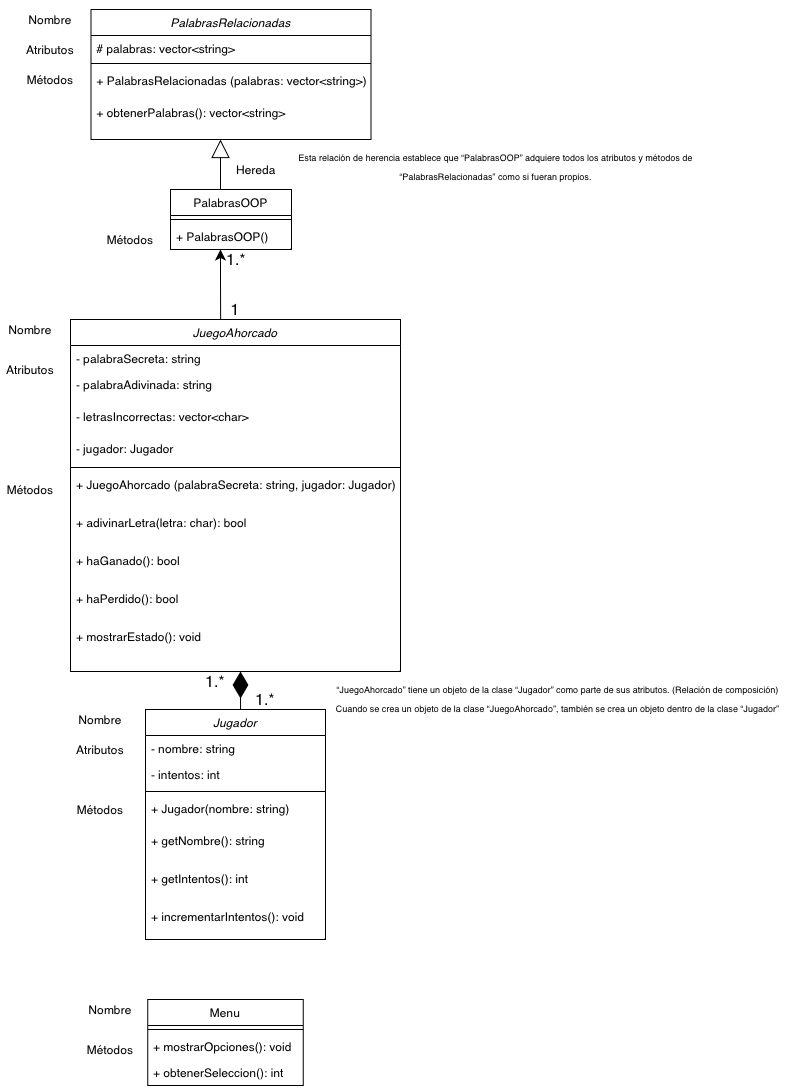

The diagram above was exported from draw.io. Its source (the exported page's mxGraphModel, read from the mxfile embedded in the PNG):
<mxGraphModel dx="1334" dy="826" grid="1" gridSize="10" guides="1" tooltips="1" connect="1" arrows="1" fold="1" page="1" pageScale="1" pageWidth="827" pageHeight="1169" math="0" shadow="0">
  <root>
    <mxCell id="WIyWlLk6GJQsqaUBKTNV-0" />
    <mxCell id="WIyWlLk6GJQsqaUBKTNV-1" parent="WIyWlLk6GJQsqaUBKTNV-0" />
    <mxCell id="zkfFHV4jXpPFQw0GAbJ--0" value="PalabrasRelacionadas" style="swimlane;fontStyle=2;align=center;verticalAlign=top;childLayout=stackLayout;horizontal=1;startSize=26;horizontalStack=0;resizeParent=1;resizeLast=0;collapsible=1;marginBottom=0;rounded=0;shadow=0;strokeWidth=1;" parent="WIyWlLk6GJQsqaUBKTNV-1" vertex="1">
      <mxGeometry x="120.5" y="40" width="280" height="130" as="geometry">
        <mxRectangle x="230" y="140" width="160" height="26" as="alternateBounds" />
      </mxGeometry>
    </mxCell>
    <mxCell id="zkfFHV4jXpPFQw0GAbJ--1" value="# palabras: vector&lt;string&gt;" style="text;align=left;verticalAlign=top;spacingLeft=4;spacingRight=4;overflow=hidden;rotatable=0;points=[[0,0.5],[1,0.5]];portConstraint=eastwest;" parent="zkfFHV4jXpPFQw0GAbJ--0" vertex="1">
      <mxGeometry y="26" width="280" height="24" as="geometry" />
    </mxCell>
    <mxCell id="zkfFHV4jXpPFQw0GAbJ--4" value="" style="line;html=1;strokeWidth=1;align=left;verticalAlign=middle;spacingTop=-1;spacingLeft=3;spacingRight=3;rotatable=0;labelPosition=right;points=[];portConstraint=eastwest;" parent="zkfFHV4jXpPFQw0GAbJ--0" vertex="1">
      <mxGeometry y="50" width="280" height="8" as="geometry" />
    </mxCell>
    <mxCell id="zkfFHV4jXpPFQw0GAbJ--5" value="+ PalabrasRelacionadas (palabras: vector&lt;string&gt;)" style="text;align=left;verticalAlign=top;spacingLeft=4;spacingRight=4;overflow=hidden;rotatable=0;points=[[0,0.5],[1,0.5]];portConstraint=eastwest;" parent="zkfFHV4jXpPFQw0GAbJ--0" vertex="1">
      <mxGeometry y="58" width="280" height="32" as="geometry" />
    </mxCell>
    <mxCell id="FK_bECaqf_EyefOhXw40-0" value="+ obtenerPalabras(): vector&lt;string&gt;" style="text;align=left;verticalAlign=top;spacingLeft=4;spacingRight=4;overflow=hidden;rotatable=0;points=[[0,0.5],[1,0.5]];portConstraint=eastwest;" parent="zkfFHV4jXpPFQw0GAbJ--0" vertex="1">
      <mxGeometry y="90" width="280" height="38" as="geometry" />
    </mxCell>
    <mxCell id="zkfFHV4jXpPFQw0GAbJ--17" value="PalabrasOOP" style="swimlane;fontStyle=0;align=center;verticalAlign=top;childLayout=stackLayout;horizontal=1;startSize=26;horizontalStack=0;resizeParent=1;resizeLast=0;collapsible=1;marginBottom=0;rounded=0;shadow=0;strokeWidth=1;" parent="WIyWlLk6GJQsqaUBKTNV-1" vertex="1">
      <mxGeometry x="200" y="220" width="121" height="60" as="geometry">
        <mxRectangle x="550" y="140" width="160" height="26" as="alternateBounds" />
      </mxGeometry>
    </mxCell>
    <mxCell id="zkfFHV4jXpPFQw0GAbJ--23" value="" style="line;html=1;strokeWidth=1;align=left;verticalAlign=middle;spacingTop=-1;spacingLeft=3;spacingRight=3;rotatable=0;labelPosition=right;points=[];portConstraint=eastwest;" parent="zkfFHV4jXpPFQw0GAbJ--17" vertex="1">
      <mxGeometry y="26" width="121" height="8" as="geometry" />
    </mxCell>
    <mxCell id="zkfFHV4jXpPFQw0GAbJ--25" value="+ PalabrasOOP()" style="text;align=left;verticalAlign=top;spacingLeft=4;spacingRight=4;overflow=hidden;rotatable=0;points=[[0,0.5],[1,0.5]];portConstraint=eastwest;" parent="zkfFHV4jXpPFQw0GAbJ--17" vertex="1">
      <mxGeometry y="34" width="121" height="26" as="geometry" />
    </mxCell>
    <mxCell id="FK_bECaqf_EyefOhXw40-6" value="&lt;p style=&quot;line-height: 120%; font-size: 12px;&quot;&gt;&lt;font style=&quot;font-size: 12px;&quot;&gt;Nombre&lt;/font&gt;&lt;/p&gt;" style="text;strokeColor=none;fillColor=none;html=1;align=center;verticalAlign=middle;whiteSpace=wrap;rounded=0;fontSize=12;" parent="WIyWlLk6GJQsqaUBKTNV-1" vertex="1">
      <mxGeometry x="50" y="40" width="60" height="20" as="geometry" />
    </mxCell>
    <mxCell id="FK_bECaqf_EyefOhXw40-21" value="&lt;p style=&quot;line-height: 120%; font-size: 12px;&quot;&gt;&lt;font style=&quot;font-size: 12px;&quot;&gt;Hereda&lt;/font&gt;&lt;/p&gt;" style="text;strokeColor=none;fillColor=none;html=1;align=center;verticalAlign=middle;whiteSpace=wrap;rounded=0;fontSize=12;" parent="WIyWlLk6GJQsqaUBKTNV-1" vertex="1">
      <mxGeometry x="251" y="190" width="70" height="20" as="geometry" />
    </mxCell>
    <mxCell id="FK_bECaqf_EyefOhXw40-23" value="&lt;p style=&quot;line-height: 120%; font-size: 12px;&quot;&gt;&lt;font style=&quot;font-size: 12px;&quot;&gt;Atributos&lt;/font&gt;&lt;/p&gt;" style="text;strokeColor=none;fillColor=none;html=1;align=center;verticalAlign=middle;whiteSpace=wrap;rounded=0;fontSize=12;" parent="WIyWlLk6GJQsqaUBKTNV-1" vertex="1">
      <mxGeometry x="50" y="70" width="60" height="20" as="geometry" />
    </mxCell>
    <mxCell id="FK_bECaqf_EyefOhXw40-24" value="&lt;p style=&quot;line-height: 120%; font-size: 12px;&quot;&gt;&lt;font style=&quot;font-size: 12px;&quot;&gt;Métodos&lt;/font&gt;&lt;/p&gt;" style="text;strokeColor=none;fillColor=none;html=1;align=center;verticalAlign=middle;whiteSpace=wrap;rounded=0;fontSize=12;" parent="WIyWlLk6GJQsqaUBKTNV-1" vertex="1">
      <mxGeometry x="50" y="100" width="60" height="20" as="geometry" />
    </mxCell>
    <mxCell id="FK_bECaqf_EyefOhXw40-28" value="&lt;p style=&quot;line-height: 120%; font-size: 12px;&quot;&gt;&lt;font style=&quot;font-size: 12px;&quot;&gt;Métodos&lt;/font&gt;&lt;/p&gt;" style="text;strokeColor=none;fillColor=none;html=1;align=center;verticalAlign=middle;whiteSpace=wrap;rounded=0;fontSize=12;" parent="WIyWlLk6GJQsqaUBKTNV-1" vertex="1">
      <mxGeometry x="130" y="260" width="60" height="20" as="geometry" />
    </mxCell>
    <mxCell id="FK_bECaqf_EyefOhXw40-30" value="Jugador" style="swimlane;fontStyle=2;align=center;verticalAlign=top;childLayout=stackLayout;horizontal=1;startSize=26;horizontalStack=0;resizeParent=1;resizeLast=0;collapsible=1;marginBottom=0;rounded=0;shadow=0;strokeWidth=1;" parent="WIyWlLk6GJQsqaUBKTNV-1" vertex="1">
      <mxGeometry x="175" y="740" width="180" height="230" as="geometry">
        <mxRectangle x="230" y="140" width="160" height="26" as="alternateBounds" />
      </mxGeometry>
    </mxCell>
    <mxCell id="FK_bECaqf_EyefOhXw40-31" value="- nombre: string" style="text;align=left;verticalAlign=top;spacingLeft=4;spacingRight=4;overflow=hidden;rotatable=0;points=[[0,0.5],[1,0.5]];portConstraint=eastwest;" parent="FK_bECaqf_EyefOhXw40-30" vertex="1">
      <mxGeometry y="26" width="180" height="26" as="geometry" />
    </mxCell>
    <mxCell id="FK_bECaqf_EyefOhXw40-35" value="- intentos: int" style="text;align=left;verticalAlign=top;spacingLeft=4;spacingRight=4;overflow=hidden;rotatable=0;points=[[0,0.5],[1,0.5]];portConstraint=eastwest;" parent="FK_bECaqf_EyefOhXw40-30" vertex="1">
      <mxGeometry y="52" width="180" height="26" as="geometry" />
    </mxCell>
    <mxCell id="FK_bECaqf_EyefOhXw40-32" value="" style="line;html=1;strokeWidth=1;align=left;verticalAlign=middle;spacingTop=-1;spacingLeft=3;spacingRight=3;rotatable=0;labelPosition=right;points=[];portConstraint=eastwest;" parent="FK_bECaqf_EyefOhXw40-30" vertex="1">
      <mxGeometry y="78" width="180" height="8" as="geometry" />
    </mxCell>
    <mxCell id="FK_bECaqf_EyefOhXw40-33" value="+ Jugador(nombre: string)" style="text;align=left;verticalAlign=top;spacingLeft=4;spacingRight=4;overflow=hidden;rotatable=0;points=[[0,0.5],[1,0.5]];portConstraint=eastwest;" parent="FK_bECaqf_EyefOhXw40-30" vertex="1">
      <mxGeometry y="86" width="180" height="32" as="geometry" />
    </mxCell>
    <mxCell id="FK_bECaqf_EyefOhXw40-34" value="+ getNombre(): string" style="text;align=left;verticalAlign=top;spacingLeft=4;spacingRight=4;overflow=hidden;rotatable=0;points=[[0,0.5],[1,0.5]];portConstraint=eastwest;" parent="FK_bECaqf_EyefOhXw40-30" vertex="1">
      <mxGeometry y="118" width="180" height="38" as="geometry" />
    </mxCell>
    <mxCell id="FK_bECaqf_EyefOhXw40-37" value="+ getIntentos(): int" style="text;align=left;verticalAlign=top;spacingLeft=4;spacingRight=4;overflow=hidden;rotatable=0;points=[[0,0.5],[1,0.5]];portConstraint=eastwest;" parent="FK_bECaqf_EyefOhXw40-30" vertex="1">
      <mxGeometry y="156" width="180" height="38" as="geometry" />
    </mxCell>
    <mxCell id="FK_bECaqf_EyefOhXw40-38" value="+ incrementarIntentos(): void" style="text;align=left;verticalAlign=top;spacingLeft=4;spacingRight=4;overflow=hidden;rotatable=0;points=[[0,0.5],[1,0.5]];portConstraint=eastwest;" parent="FK_bECaqf_EyefOhXw40-30" vertex="1">
      <mxGeometry y="194" width="180" height="26" as="geometry" />
    </mxCell>
    <mxCell id="FK_bECaqf_EyefOhXw40-40" value="&lt;p style=&quot;line-height: 120%; font-size: 12px;&quot;&gt;&lt;font style=&quot;font-size: 12px;&quot;&gt;Atributos&lt;/font&gt;&lt;/p&gt;" style="text;strokeColor=none;fillColor=none;html=1;align=center;verticalAlign=middle;whiteSpace=wrap;rounded=0;fontSize=12;" parent="WIyWlLk6GJQsqaUBKTNV-1" vertex="1">
      <mxGeometry x="100" y="770" width="60" height="20" as="geometry" />
    </mxCell>
    <mxCell id="FK_bECaqf_EyefOhXw40-41" value="&lt;p style=&quot;line-height: 120%; font-size: 12px;&quot;&gt;&lt;font style=&quot;font-size: 12px;&quot;&gt;Nombre&lt;/font&gt;&lt;/p&gt;" style="text;strokeColor=none;fillColor=none;html=1;align=center;verticalAlign=middle;whiteSpace=wrap;rounded=0;fontSize=12;" parent="WIyWlLk6GJQsqaUBKTNV-1" vertex="1">
      <mxGeometry x="100" y="740" width="60" height="20" as="geometry" />
    </mxCell>
    <mxCell id="FK_bECaqf_EyefOhXw40-43" value="&lt;p style=&quot;line-height: 120%; font-size: 12px;&quot;&gt;&lt;font style=&quot;font-size: 12px;&quot;&gt;Métodos&lt;/font&gt;&lt;/p&gt;" style="text;strokeColor=none;fillColor=none;html=1;align=center;verticalAlign=middle;whiteSpace=wrap;rounded=0;fontSize=12;" parent="WIyWlLk6GJQsqaUBKTNV-1" vertex="1">
      <mxGeometry x="100" y="830" width="60" height="20" as="geometry" />
    </mxCell>
    <mxCell id="FK_bECaqf_EyefOhXw40-44" value="JuegoAhorcado" style="swimlane;fontStyle=2;align=center;verticalAlign=top;childLayout=stackLayout;horizontal=1;startSize=26;horizontalStack=0;resizeParent=1;resizeLast=0;collapsible=1;marginBottom=0;rounded=0;shadow=0;strokeWidth=1;" parent="WIyWlLk6GJQsqaUBKTNV-1" vertex="1">
      <mxGeometry x="100" y="350" width="330" height="352" as="geometry">
        <mxRectangle x="230" y="140" width="160" height="26" as="alternateBounds" />
      </mxGeometry>
    </mxCell>
    <mxCell id="FK_bECaqf_EyefOhXw40-45" value="- palabraSecreta: string" style="text;align=left;verticalAlign=top;spacingLeft=4;spacingRight=4;overflow=hidden;rotatable=0;points=[[0,0.5],[1,0.5]];portConstraint=eastwest;" parent="FK_bECaqf_EyefOhXw40-44" vertex="1">
      <mxGeometry y="26" width="330" height="26" as="geometry" />
    </mxCell>
    <mxCell id="FK_bECaqf_EyefOhXw40-48" value="- palabraAdivinada: string" style="text;align=left;verticalAlign=top;spacingLeft=4;spacingRight=4;overflow=hidden;rotatable=0;points=[[0,0.5],[1,0.5]];portConstraint=eastwest;" parent="FK_bECaqf_EyefOhXw40-44" vertex="1">
      <mxGeometry y="52" width="330" height="32" as="geometry" />
    </mxCell>
    <mxCell id="FK_bECaqf_EyefOhXw40-49" value="- letrasIncorrectas: vector&lt;char&gt;" style="text;align=left;verticalAlign=top;spacingLeft=4;spacingRight=4;overflow=hidden;rotatable=0;points=[[0,0.5],[1,0.5]];portConstraint=eastwest;" parent="FK_bECaqf_EyefOhXw40-44" vertex="1">
      <mxGeometry y="84" width="330" height="32" as="geometry" />
    </mxCell>
    <mxCell id="FK_bECaqf_EyefOhXw40-50" value="- jugador: Jugador" style="text;align=left;verticalAlign=top;spacingLeft=4;spacingRight=4;overflow=hidden;rotatable=0;points=[[0,0.5],[1,0.5]];portConstraint=eastwest;" parent="FK_bECaqf_EyefOhXw40-44" vertex="1">
      <mxGeometry y="116" width="330" height="28" as="geometry" />
    </mxCell>
    <mxCell id="FK_bECaqf_EyefOhXw40-47" value="" style="line;html=1;strokeWidth=1;align=left;verticalAlign=middle;spacingTop=-1;spacingLeft=3;spacingRight=3;rotatable=0;labelPosition=right;points=[];portConstraint=eastwest;" parent="FK_bECaqf_EyefOhXw40-44" vertex="1">
      <mxGeometry y="144" width="330" height="8" as="geometry" />
    </mxCell>
    <mxCell id="FK_bECaqf_EyefOhXw40-51" value="+ JuegoAhorcado (palabraSecreta: string, jugador: Jugador)" style="text;align=left;verticalAlign=top;spacingLeft=4;spacingRight=4;overflow=hidden;rotatable=0;points=[[0,0.5],[1,0.5]];portConstraint=eastwest;" parent="FK_bECaqf_EyefOhXw40-44" vertex="1">
      <mxGeometry y="152" width="330" height="38" as="geometry" />
    </mxCell>
    <mxCell id="FK_bECaqf_EyefOhXw40-52" value="+ adivinarLetra(letra: char): bool" style="text;align=left;verticalAlign=top;spacingLeft=4;spacingRight=4;overflow=hidden;rotatable=0;points=[[0,0.5],[1,0.5]];portConstraint=eastwest;" parent="FK_bECaqf_EyefOhXw40-44" vertex="1">
      <mxGeometry y="190" width="330" height="38" as="geometry" />
    </mxCell>
    <mxCell id="FK_bECaqf_EyefOhXw40-53" value="+ haGanado(): bool" style="text;align=left;verticalAlign=top;spacingLeft=4;spacingRight=4;overflow=hidden;rotatable=0;points=[[0,0.5],[1,0.5]];portConstraint=eastwest;" parent="FK_bECaqf_EyefOhXw40-44" vertex="1">
      <mxGeometry y="228" width="330" height="38" as="geometry" />
    </mxCell>
    <mxCell id="FK_bECaqf_EyefOhXw40-54" value="+ haPerdido(): bool" style="text;align=left;verticalAlign=top;spacingLeft=4;spacingRight=4;overflow=hidden;rotatable=0;points=[[0,0.5],[1,0.5]];portConstraint=eastwest;" parent="FK_bECaqf_EyefOhXw40-44" vertex="1">
      <mxGeometry y="266" width="330" height="38" as="geometry" />
    </mxCell>
    <mxCell id="FK_bECaqf_EyefOhXw40-55" value="+ mostrarEstado(): void" style="text;align=left;verticalAlign=top;spacingLeft=4;spacingRight=4;overflow=hidden;rotatable=0;points=[[0,0.5],[1,0.5]];portConstraint=eastwest;" parent="FK_bECaqf_EyefOhXw40-44" vertex="1">
      <mxGeometry y="304" width="330" height="38" as="geometry" />
    </mxCell>
    <mxCell id="FK_bECaqf_EyefOhXw40-59" value="&lt;p style=&quot;line-height: 120%; font-size: 12px;&quot;&gt;&lt;font style=&quot;font-size: 12px;&quot;&gt;Nombre&lt;/font&gt;&lt;/p&gt;" style="text;strokeColor=none;fillColor=none;html=1;align=center;verticalAlign=middle;whiteSpace=wrap;rounded=0;fontSize=12;" parent="WIyWlLk6GJQsqaUBKTNV-1" vertex="1">
      <mxGeometry x="30" y="350" width="60" height="20" as="geometry" />
    </mxCell>
    <mxCell id="FK_bECaqf_EyefOhXw40-60" value="&lt;p style=&quot;line-height: 120%; font-size: 12px;&quot;&gt;&lt;font style=&quot;font-size: 12px;&quot;&gt;Atributos&lt;/font&gt;&lt;/p&gt;" style="text;strokeColor=none;fillColor=none;html=1;align=center;verticalAlign=middle;whiteSpace=wrap;rounded=0;fontSize=12;" parent="WIyWlLk6GJQsqaUBKTNV-1" vertex="1">
      <mxGeometry x="30" y="390" width="60" height="20" as="geometry" />
    </mxCell>
    <mxCell id="FK_bECaqf_EyefOhXw40-61" value="&lt;p style=&quot;line-height: 120%; font-size: 12px;&quot;&gt;&lt;font style=&quot;font-size: 12px;&quot;&gt;Métodos&lt;/font&gt;&lt;/p&gt;" style="text;strokeColor=none;fillColor=none;html=1;align=center;verticalAlign=middle;whiteSpace=wrap;rounded=0;fontSize=12;" parent="WIyWlLk6GJQsqaUBKTNV-1" vertex="1">
      <mxGeometry x="30" y="510" width="60" height="20" as="geometry" />
    </mxCell>
    <mxCell id="FK_bECaqf_EyefOhXw40-62" value="Menu" style="swimlane;fontStyle=0;align=center;verticalAlign=top;childLayout=stackLayout;horizontal=1;startSize=26;horizontalStack=0;resizeParent=1;resizeLast=0;collapsible=1;marginBottom=0;rounded=0;shadow=0;strokeWidth=1;" parent="WIyWlLk6GJQsqaUBKTNV-1" vertex="1">
      <mxGeometry x="177.25" y="1030" width="155.5" height="86" as="geometry">
        <mxRectangle x="550" y="140" width="160" height="26" as="alternateBounds" />
      </mxGeometry>
    </mxCell>
    <mxCell id="FK_bECaqf_EyefOhXw40-63" value="" style="line;html=1;strokeWidth=1;align=left;verticalAlign=middle;spacingTop=-1;spacingLeft=3;spacingRight=3;rotatable=0;labelPosition=right;points=[];portConstraint=eastwest;" parent="FK_bECaqf_EyefOhXw40-62" vertex="1">
      <mxGeometry y="26" width="155.5" height="8" as="geometry" />
    </mxCell>
    <mxCell id="FK_bECaqf_EyefOhXw40-64" value="+ mostrarOpciones(): void" style="text;align=left;verticalAlign=top;spacingLeft=4;spacingRight=4;overflow=hidden;rotatable=0;points=[[0,0.5],[1,0.5]];portConstraint=eastwest;" parent="FK_bECaqf_EyefOhXw40-62" vertex="1">
      <mxGeometry y="34" width="155.5" height="26" as="geometry" />
    </mxCell>
    <mxCell id="FK_bECaqf_EyefOhXw40-65" value="+ obtenerSeleccion(): int" style="text;align=left;verticalAlign=top;spacingLeft=4;spacingRight=4;overflow=hidden;rotatable=0;points=[[0,0.5],[1,0.5]];portConstraint=eastwest;" parent="FK_bECaqf_EyefOhXw40-62" vertex="1">
      <mxGeometry y="60" width="155.5" height="26" as="geometry" />
    </mxCell>
    <mxCell id="FK_bECaqf_EyefOhXw40-67" value="&lt;p style=&quot;line-height: 120%; font-size: 12px;&quot;&gt;&lt;font style=&quot;font-size: 12px;&quot;&gt;Nombre&lt;/font&gt;&lt;/p&gt;" style="text;strokeColor=none;fillColor=none;html=1;align=center;verticalAlign=middle;whiteSpace=wrap;rounded=0;fontSize=12;" parent="WIyWlLk6GJQsqaUBKTNV-1" vertex="1">
      <mxGeometry x="110" y="1030" width="60" height="20" as="geometry" />
    </mxCell>
    <mxCell id="FK_bECaqf_EyefOhXw40-68" value="&lt;p style=&quot;line-height: 120%; font-size: 12px;&quot;&gt;&lt;font style=&quot;font-size: 12px;&quot;&gt;Métodos&lt;/font&gt;&lt;/p&gt;" style="text;strokeColor=none;fillColor=none;html=1;align=center;verticalAlign=middle;whiteSpace=wrap;rounded=0;fontSize=12;" parent="WIyWlLk6GJQsqaUBKTNV-1" vertex="1">
      <mxGeometry x="110" y="1070" width="60" height="20" as="geometry" />
    </mxCell>
    <mxCell id="3MVTtsyZU-1Pwtk6iyu_-1" value="" style="endArrow=block;endSize=16;endFill=0;html=1;rounded=0;fontSize=12;curved=1;exitX=0.413;exitY=0;exitDx=0;exitDy=0;exitPerimeter=0;" parent="WIyWlLk6GJQsqaUBKTNV-1" source="zkfFHV4jXpPFQw0GAbJ--17" edge="1">
      <mxGeometry x="-0.2" width="160" relative="1" as="geometry">
        <mxPoint x="170" y="200" as="sourcePoint" />
        <mxPoint x="250" y="170" as="targetPoint" />
        <Array as="points">
          <mxPoint x="250" y="210" />
          <mxPoint x="250" y="190" />
        </Array>
        <mxPoint as="offset" />
      </mxGeometry>
    </mxCell>
    <mxCell id="3MVTtsyZU-1Pwtk6iyu_-2" value="" style="endArrow=diamondThin;endFill=1;endSize=24;html=1;rounded=0;fontSize=12;curved=1;exitX=0.528;exitY=0;exitDx=0;exitDy=0;exitPerimeter=0;" parent="WIyWlLk6GJQsqaUBKTNV-1" source="FK_bECaqf_EyefOhXw40-30" edge="1">
      <mxGeometry width="160" relative="1" as="geometry">
        <mxPoint x="275" y="742" as="sourcePoint" />
        <mxPoint x="270" y="702" as="targetPoint" />
        <Array as="points" />
      </mxGeometry>
    </mxCell>
    <mxCell id="_vyFc0r3y6VwyIxKvcGO-0" value="" style="edgeStyle=none;curved=1;rounded=0;orthogonalLoop=1;jettySize=auto;html=1;fontSize=12;startSize=8;endSize=8;" edge="1" parent="WIyWlLk6GJQsqaUBKTNV-1" target="FK_bECaqf_EyefOhXw40-38">
      <mxGeometry relative="1" as="geometry">
        <mxPoint x="344.8815789473674" y="960" as="sourcePoint" />
      </mxGeometry>
    </mxCell>
    <mxCell id="3MVTtsyZU-1Pwtk6iyu_-3" value="&lt;font style=&quot;font-size: 9px;&quot;&gt;“JuegoAhorcado” tiene un objeto de la clase “Jugador” como parte de sus atributos. (Relación de composición)&lt;br&gt;Cuando se crea un objeto de la clase “JuegoAhorcado”, también se crea un objeto dentro de la clase “Jugador”&lt;/font&gt;" style="text;strokeColor=none;fillColor=none;html=1;align=center;verticalAlign=middle;whiteSpace=wrap;rounded=0;fontSize=16;" parent="WIyWlLk6GJQsqaUBKTNV-1" vertex="1">
      <mxGeometry x="355" y="702" width="465" height="50" as="geometry" />
    </mxCell>
    <mxCell id="3MVTtsyZU-1Pwtk6iyu_-4" value="&lt;font style=&quot;font-size: 9px;&quot;&gt;Esta relación de herencia establece que “PalabrasOOP” adquiere todos los atributos y métodos de “PalabrasRelacionadas” como si fueran propios.&lt;/font&gt;" style="text;strokeColor=none;fillColor=none;html=1;align=center;verticalAlign=middle;whiteSpace=wrap;rounded=0;fontSize=16;" parent="WIyWlLk6GJQsqaUBKTNV-1" vertex="1">
      <mxGeometry x="326" y="170" width="399" height="50" as="geometry" />
    </mxCell>
    <mxCell id="_vyFc0r3y6VwyIxKvcGO-2" value="1" style="text;strokeColor=none;fillColor=none;html=1;align=center;verticalAlign=middle;whiteSpace=wrap;rounded=0;fontSize=16;" vertex="1" parent="WIyWlLk6GJQsqaUBKTNV-1">
      <mxGeometry x="250" y="330" width="30" height="20" as="geometry" />
    </mxCell>
    <mxCell id="_vyFc0r3y6VwyIxKvcGO-6" value="1.*" style="text;strokeColor=none;fillColor=none;html=1;align=center;verticalAlign=middle;whiteSpace=wrap;rounded=0;fontSize=16;" vertex="1" parent="WIyWlLk6GJQsqaUBKTNV-1">
      <mxGeometry x="251" y="280" width="30" height="20" as="geometry" />
    </mxCell>
    <mxCell id="_vyFc0r3y6VwyIxKvcGO-7" value="1.*" style="text;strokeColor=none;fillColor=none;html=1;align=center;verticalAlign=middle;whiteSpace=wrap;rounded=0;fontSize=16;" vertex="1" parent="WIyWlLk6GJQsqaUBKTNV-1">
      <mxGeometry x="280" y="720" width="30" height="20" as="geometry" />
    </mxCell>
    <mxCell id="_vyFc0r3y6VwyIxKvcGO-8" value="1.*" style="text;strokeColor=none;fillColor=none;html=1;align=center;verticalAlign=middle;whiteSpace=wrap;rounded=0;fontSize=16;" vertex="1" parent="WIyWlLk6GJQsqaUBKTNV-1">
      <mxGeometry x="230" y="702" width="30" height="20" as="geometry" />
    </mxCell>
    <mxCell id="_vyFc0r3y6VwyIxKvcGO-9" value="" style="endArrow=classic;html=1;rounded=0;fontSize=12;startSize=8;endSize=8;curved=1;entryX=0.413;entryY=1;entryDx=0;entryDy=0;entryPerimeter=0;exitX=0.455;exitY=0;exitDx=0;exitDy=0;exitPerimeter=0;" edge="1" parent="WIyWlLk6GJQsqaUBKTNV-1" source="FK_bECaqf_EyefOhXw40-44" target="zkfFHV4jXpPFQw0GAbJ--25">
      <mxGeometry width="50" height="50" relative="1" as="geometry">
        <mxPoint x="200" y="340" as="sourcePoint" />
        <mxPoint x="250" y="290" as="targetPoint" />
        <Array as="points">
          <mxPoint x="250" y="320" />
        </Array>
      </mxGeometry>
    </mxCell>
  </root>
</mxGraphModel>